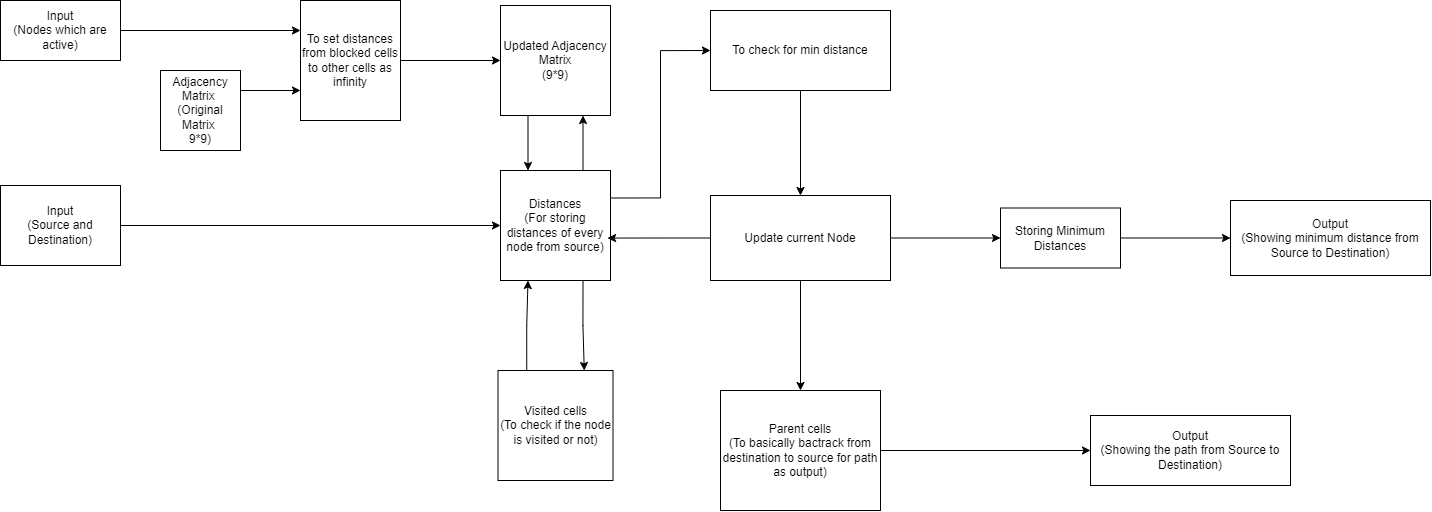

The diagram above was exported from draw.io. Its source (the exported page's mxGraphModel, read from the mxfile embedded in the PNG):
<mxGraphModel dx="1764" dy="929" grid="1" gridSize="10" guides="1" tooltips="1" connect="1" arrows="1" fold="1" page="1" pageScale="1" pageWidth="850" pageHeight="1100" math="0" shadow="0">
  <root>
    <mxCell id="0" />
    <mxCell id="1" parent="0" />
    <mxCell id="lM4TnmnAfTyOACUz8mFy-41" style="edgeStyle=orthogonalEdgeStyle;rounded=0;orthogonalLoop=1;jettySize=auto;html=1;exitX=1;exitY=0.5;exitDx=0;exitDy=0;entryX=0.25;entryY=1;entryDx=0;entryDy=0;" parent="1" source="lM4TnmnAfTyOACUz8mFy-11" target="lM4TnmnAfTyOACUz8mFy-39" edge="1">
      <mxGeometry relative="1" as="geometry" />
    </mxCell>
    <mxCell id="lM4TnmnAfTyOACUz8mFy-11" value="Input&lt;div&gt;(Nodes which are active)&lt;/div&gt;" style="rounded=0;whiteSpace=wrap;html=1;" parent="1" vertex="1">
      <mxGeometry x="40" y="30" width="120" height="60" as="geometry" />
    </mxCell>
    <mxCell id="lM4TnmnAfTyOACUz8mFy-61" style="edgeStyle=orthogonalEdgeStyle;rounded=0;orthogonalLoop=1;jettySize=auto;html=1;entryX=0;entryY=0.5;entryDx=0;entryDy=0;" parent="1" source="lM4TnmnAfTyOACUz8mFy-13" target="lM4TnmnAfTyOACUz8mFy-21" edge="1">
      <mxGeometry relative="1" as="geometry" />
    </mxCell>
    <mxCell id="lM4TnmnAfTyOACUz8mFy-13" value="Input&lt;div&gt;(Source and Destination)&lt;/div&gt;" style="rounded=0;whiteSpace=wrap;html=1;" parent="1" vertex="1">
      <mxGeometry x="40" y="215" width="120" height="80" as="geometry" />
    </mxCell>
    <mxCell id="lM4TnmnAfTyOACUz8mFy-44" style="edgeStyle=orthogonalEdgeStyle;rounded=0;orthogonalLoop=1;jettySize=auto;html=1;exitX=0.25;exitY=1;exitDx=0;exitDy=0;entryX=0.25;entryY=0;entryDx=0;entryDy=0;" parent="1" source="lM4TnmnAfTyOACUz8mFy-15" target="lM4TnmnAfTyOACUz8mFy-21" edge="1">
      <mxGeometry relative="1" as="geometry" />
    </mxCell>
    <mxCell id="lM4TnmnAfTyOACUz8mFy-15" value="Updated Adjacency Matrix&lt;div&gt;(9*9)&lt;/div&gt;" style="whiteSpace=wrap;html=1;aspect=fixed;" parent="1" vertex="1">
      <mxGeometry x="540" y="35" width="110" height="110" as="geometry" />
    </mxCell>
    <mxCell id="lM4TnmnAfTyOACUz8mFy-91" style="edgeStyle=orthogonalEdgeStyle;rounded=0;orthogonalLoop=1;jettySize=auto;html=1;exitX=0.25;exitY=0;exitDx=0;exitDy=0;entryX=0.25;entryY=1;entryDx=0;entryDy=0;" parent="1" source="lM4TnmnAfTyOACUz8mFy-19" target="lM4TnmnAfTyOACUz8mFy-21" edge="1">
      <mxGeometry relative="1" as="geometry" />
    </mxCell>
    <mxCell id="lM4TnmnAfTyOACUz8mFy-19" value="Visited cells&lt;div&gt;(To check if the node is visited or not)&lt;/div&gt;" style="rounded=0;whiteSpace=wrap;html=1;" parent="1" vertex="1">
      <mxGeometry x="537.5" y="400" width="115" height="110" as="geometry" />
    </mxCell>
    <mxCell id="lM4TnmnAfTyOACUz8mFy-74" style="edgeStyle=orthogonalEdgeStyle;rounded=0;orthogonalLoop=1;jettySize=auto;html=1;exitX=1;exitY=0.5;exitDx=0;exitDy=0;entryX=0;entryY=0.5;entryDx=0;entryDy=0;" parent="1" source="lM4TnmnAfTyOACUz8mFy-20" target="lM4TnmnAfTyOACUz8mFy-24" edge="1">
      <mxGeometry relative="1" as="geometry" />
    </mxCell>
    <mxCell id="lM4TnmnAfTyOACUz8mFy-20" value="Parent cells&lt;div&gt;(To basically bactrack from destination to source for path as output)&lt;/div&gt;" style="rounded=0;whiteSpace=wrap;html=1;" parent="1" vertex="1">
      <mxGeometry x="760" y="420" width="160" height="120" as="geometry" />
    </mxCell>
    <mxCell id="lM4TnmnAfTyOACUz8mFy-45" style="edgeStyle=orthogonalEdgeStyle;rounded=0;orthogonalLoop=1;jettySize=auto;html=1;exitX=0.75;exitY=0;exitDx=0;exitDy=0;entryX=0.75;entryY=1;entryDx=0;entryDy=0;" parent="1" source="lM4TnmnAfTyOACUz8mFy-21" target="lM4TnmnAfTyOACUz8mFy-15" edge="1">
      <mxGeometry relative="1" as="geometry" />
    </mxCell>
    <mxCell id="lM4TnmnAfTyOACUz8mFy-81" style="edgeStyle=orthogonalEdgeStyle;rounded=0;orthogonalLoop=1;jettySize=auto;html=1;exitX=1;exitY=0.25;exitDx=0;exitDy=0;entryX=0;entryY=0.5;entryDx=0;entryDy=0;" parent="1" source="lM4TnmnAfTyOACUz8mFy-21" target="lM4TnmnAfTyOACUz8mFy-79" edge="1">
      <mxGeometry relative="1" as="geometry" />
    </mxCell>
    <mxCell id="lM4TnmnAfTyOACUz8mFy-92" style="edgeStyle=orthogonalEdgeStyle;rounded=0;orthogonalLoop=1;jettySize=auto;html=1;exitX=0.75;exitY=1;exitDx=0;exitDy=0;entryX=0.75;entryY=0;entryDx=0;entryDy=0;" parent="1" source="lM4TnmnAfTyOACUz8mFy-21" target="lM4TnmnAfTyOACUz8mFy-19" edge="1">
      <mxGeometry relative="1" as="geometry" />
    </mxCell>
    <mxCell id="lM4TnmnAfTyOACUz8mFy-21" value="Distances&lt;div&gt;(For storing distances of every node from source)&lt;/div&gt;" style="whiteSpace=wrap;html=1;aspect=fixed;" parent="1" vertex="1">
      <mxGeometry x="540" y="200" width="110" height="110" as="geometry" />
    </mxCell>
    <mxCell id="lM4TnmnAfTyOACUz8mFy-24" value="Output&lt;div&gt;(Showing the path from Source to Destination)&lt;/div&gt;" style="rounded=0;whiteSpace=wrap;html=1;" parent="1" vertex="1">
      <mxGeometry x="1130" y="445" width="200" height="70" as="geometry" />
    </mxCell>
    <mxCell id="lM4TnmnAfTyOACUz8mFy-25" value="Output&lt;div&gt;(Showing minimum distance from Source to Destination)&lt;/div&gt;" style="rounded=0;whiteSpace=wrap;html=1;" parent="1" vertex="1">
      <mxGeometry x="1270" y="230" width="200" height="75" as="geometry" />
    </mxCell>
    <mxCell id="lM4TnmnAfTyOACUz8mFy-27" value="&lt;pre style=&quot;line-height: 100%; font-size: 10px;&quot;&gt;&lt;br&gt;&lt;/pre&gt;" style="text;html=1;align=left;verticalAlign=middle;resizable=0;points=[];autosize=1;strokeColor=none;fillColor=none;rotation=90;" parent="1" vertex="1">
      <mxGeometry x="50" y="150" width="20" height="40" as="geometry" />
    </mxCell>
    <mxCell id="lM4TnmnAfTyOACUz8mFy-40" style="edgeStyle=orthogonalEdgeStyle;rounded=0;orthogonalLoop=1;jettySize=auto;html=1;exitX=1;exitY=0.25;exitDx=0;exitDy=0;entryX=0.75;entryY=1;entryDx=0;entryDy=0;" parent="1" source="lM4TnmnAfTyOACUz8mFy-37" target="lM4TnmnAfTyOACUz8mFy-39" edge="1">
      <mxGeometry relative="1" as="geometry" />
    </mxCell>
    <mxCell id="lM4TnmnAfTyOACUz8mFy-37" value="Adjacency Matrix&amp;nbsp;&lt;div&gt;(Original Matrix&amp;nbsp;&lt;/div&gt;&lt;div&gt;9*9)&lt;/div&gt;" style="whiteSpace=wrap;html=1;aspect=fixed;" parent="1" vertex="1">
      <mxGeometry x="200" y="100" width="80" height="80" as="geometry" />
    </mxCell>
    <mxCell id="lM4TnmnAfTyOACUz8mFy-42" style="edgeStyle=orthogonalEdgeStyle;rounded=0;orthogonalLoop=1;jettySize=auto;html=1;exitX=0.5;exitY=0;exitDx=0;exitDy=0;entryX=0;entryY=0.5;entryDx=0;entryDy=0;" parent="1" source="lM4TnmnAfTyOACUz8mFy-39" target="lM4TnmnAfTyOACUz8mFy-15" edge="1">
      <mxGeometry relative="1" as="geometry" />
    </mxCell>
    <mxCell id="lM4TnmnAfTyOACUz8mFy-39" value="To set distances from blocked cells to other cells as infinity" style="rounded=0;whiteSpace=wrap;html=1;direction=south;" parent="1" vertex="1">
      <mxGeometry x="340" y="30" width="100" height="120" as="geometry" />
    </mxCell>
    <mxCell id="lM4TnmnAfTyOACUz8mFy-89" style="edgeStyle=orthogonalEdgeStyle;rounded=0;orthogonalLoop=1;jettySize=auto;html=1;exitX=0.5;exitY=1;exitDx=0;exitDy=0;" parent="1" source="lM4TnmnAfTyOACUz8mFy-79" target="lM4TnmnAfTyOACUz8mFy-82" edge="1">
      <mxGeometry relative="1" as="geometry" />
    </mxCell>
    <mxCell id="lM4TnmnAfTyOACUz8mFy-79" value="To check for min distance" style="rounded=0;whiteSpace=wrap;html=1;" parent="1" vertex="1">
      <mxGeometry x="750" y="40" width="180" height="80" as="geometry" />
    </mxCell>
    <mxCell id="lM4TnmnAfTyOACUz8mFy-83" style="edgeStyle=orthogonalEdgeStyle;rounded=0;orthogonalLoop=1;jettySize=auto;html=1;entryX=0.5;entryY=0;entryDx=0;entryDy=0;" parent="1" source="lM4TnmnAfTyOACUz8mFy-82" target="lM4TnmnAfTyOACUz8mFy-20" edge="1">
      <mxGeometry relative="1" as="geometry" />
    </mxCell>
    <mxCell id="lM4TnmnAfTyOACUz8mFy-87" style="edgeStyle=orthogonalEdgeStyle;rounded=0;orthogonalLoop=1;jettySize=auto;html=1;entryX=0;entryY=0.5;entryDx=0;entryDy=0;" parent="1" source="lM4TnmnAfTyOACUz8mFy-82" target="lM4TnmnAfTyOACUz8mFy-86" edge="1">
      <mxGeometry relative="1" as="geometry" />
    </mxCell>
    <mxCell id="lM4TnmnAfTyOACUz8mFy-82" value="Update current Node" style="rounded=0;whiteSpace=wrap;html=1;" parent="1" vertex="1">
      <mxGeometry x="750" y="225" width="180" height="85" as="geometry" />
    </mxCell>
    <mxCell id="lM4TnmnAfTyOACUz8mFy-85" style="edgeStyle=orthogonalEdgeStyle;rounded=0;orthogonalLoop=1;jettySize=auto;html=1;exitX=0;exitY=0.5;exitDx=0;exitDy=0;entryX=0.973;entryY=0.614;entryDx=0;entryDy=0;entryPerimeter=0;" parent="1" source="lM4TnmnAfTyOACUz8mFy-82" target="lM4TnmnAfTyOACUz8mFy-21" edge="1">
      <mxGeometry relative="1" as="geometry" />
    </mxCell>
    <mxCell id="lM4TnmnAfTyOACUz8mFy-88" style="edgeStyle=orthogonalEdgeStyle;rounded=0;orthogonalLoop=1;jettySize=auto;html=1;exitX=1;exitY=0.5;exitDx=0;exitDy=0;entryX=0;entryY=0.5;entryDx=0;entryDy=0;" parent="1" source="lM4TnmnAfTyOACUz8mFy-86" target="lM4TnmnAfTyOACUz8mFy-25" edge="1">
      <mxGeometry relative="1" as="geometry" />
    </mxCell>
    <mxCell id="lM4TnmnAfTyOACUz8mFy-86" value="Storing Minimum Distances" style="rounded=0;whiteSpace=wrap;html=1;" parent="1" vertex="1">
      <mxGeometry x="1040" y="237.5" width="120" height="60" as="geometry" />
    </mxCell>
  </root>
</mxGraphModel>